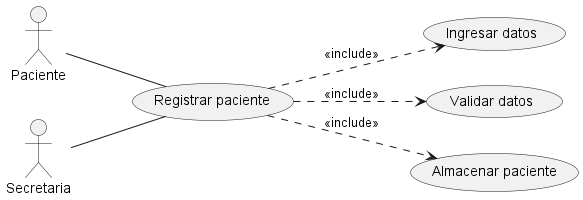

The diagram above was rendered by PlantUML. Its source (embedded in the PNG):
@startuml
left to right direction
actor Paciente
actor Secretaria

usecase "Registrar paciente" as UC1
usecase "Ingresar datos" as UC2
usecase "Validar datos" as UC3
usecase "Almacenar paciente" as UC4

Paciente -- UC1
Secretaria -- UC1

UC1 ..> UC2 : <<include>>
UC1 ..> UC3 : <<include>>
UC1 ..> UC4 : <<include>>
@enduml